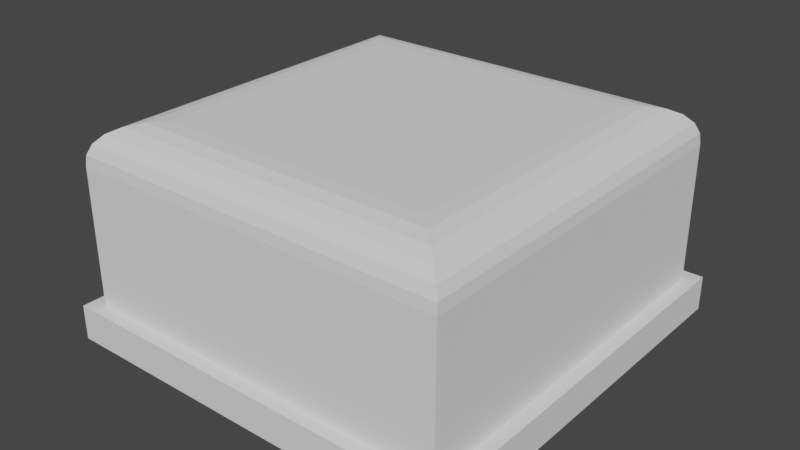 # Source: Rigger_Launchpad_Button_v2.blend  (saved by Blender 2.80.41; exported with 4.5.12 LTS)
import bpy
from mathutils import Matrix  # noqa: F401  (used for matrix-valued properties, if any)

bpy.ops.wm.read_factory_settings(use_empty=True)
scene = bpy.context.scene
scene.name = 'Scene'

# ---- collections
col_collection = bpy.data.collections.new('Collection'); scene.collection.children.link(col_collection)

# ---- world
world_world = bpy.data.worlds.new('World'); scene.world = world_world
world_world.use_nodes = True; world_world.node_tree.nodes.clear()
_N = world_world.node_tree.nodes; _L = world_world.node_tree.links
n0 = _N.new('ShaderNodeOutputWorld'); n0.name = 'World Output'; n0.location = (300, 300)
n1 = _N.new('ShaderNodeBackground'); n1.name = 'Background'; n1.location = (10, 300)
n1.inputs[0].default_value = (0.05088, 0.05088, 0.05088, 1.0)
_L.new(n1.outputs[0], n0.inputs[0])
n0.is_active_output = True
world_world.color = (0.05088, 0.05088, 0.05088)
world_world.use_sun_shadow = False
world_world.sun_shadow_jitter_overblur = 0.0

# ---- meshes
me_rigger_launchpad_button = bpy.data.meshes.new('Rigger Launchpad Button')
me_rigger_launchpad_button.from_pydata([(3.543, 1.518e-05, -3.824), (3.475, 0.6913, -3.824), (-3.475, 0.6913, -3.824), (-3.543, 1.518e-05, -3.824), (-3.273, 1.356, -3.824), (3.274, 1.356, -3.824), (2.946, 1.969, -3.824), (-2.946, 1.969, -3.824), (-2.505, 2.505, -3.824), (2.505, 2.505, -3.824), (1.969, 2.946, -3.824), (-1.968, 2.946, -3.824), (-1.356, 3.274, -3.824), (1.356, 3.274, -3.824), (-0.6912, 3.475, -3.824), (1.52e-05, 3.543, -3.824), (0.6913, 3.475, -3.824), (3.475, -0.6912, -3.824), (2.505, -2.505, -3.824), (2.946, -1.968, -3.824), (3.274, -1.356, -3.824), (-0.6912, -3.475, -3.824), (1.52e-05, -3.543, -3.824), (0.6913, -3.475, -3.824), (-1.968, -2.946, -3.824), (-1.356, -3.273, -3.824), (1.969, -2.946, -3.824), (1.356, -3.273, -3.824), (-2.505, -2.505, -3.824), (-3.273, -1.356, -3.824), (-2.946, -1.968, -3.824), (-3.475, -0.6912, -3.824), (1.526e-05, 2.835, 3.547), (0.553, 2.78, 3.547), (1.085, 2.619, 3.547), (1.575, 2.357, 3.547), (2.004, 2.004, 3.547), (2.357, 1.575, 3.547), (2.619, 1.085, 3.547), (2.78, 0.553, 3.547), (2.835, 1.526e-05, 3.547), (2.78, -0.553, 3.547), (2.619, -1.085, 3.547), (2.357, -1.575, 3.547), (2.004, -2.004, 3.547), (1.575, -2.357, 3.547), (1.085, -2.619, 3.547), (0.553, -2.78, 3.547), (1.526e-05, -2.835, 3.547), (-0.553, -2.78, 3.547), (-1.085, -2.619, 3.547), (-1.575, -2.357, 3.547), (-2.004, -2.004, 3.547), (-2.357, -1.575, 3.547), (-2.619, -1.085, 3.547), (-2.78, -0.553, 3.547), (-2.835, 1.526e-05, 3.547), (-2.78, 0.553, 3.547), (-2.619, 1.085, 3.547), (-2.357, 1.575, 3.547), (-2.004, 2.004, 3.547), (-1.575, 2.357, 3.547), (-1.085, 2.619, 3.547), (-0.553, 2.78, 3.547), (8.754, 8.754, -3.129), (-8.754, 8.754, -3.129), (-8.754, 8.754, 3.208), (8.754, 8.754, 3.208), (8.754, -8.754, -3.129), (8.754, -8.754, 3.208), (6.365, 6.365, 4.999), (-6.365, 6.365, 4.999), (-6.365, -6.365, 4.999), (6.365, -6.365, 4.999), (-8.754, -8.754, -3.129), (-8.754, -8.754, 3.208), (-9.4, 9.4, -3.129), (-9.4, -9.4, -3.129), (9.4, -9.4, -3.129), (-9.4, -9.4, -4.733), (-9.4, 9.4, -4.733), (9.4, 9.4, -3.129), (9.4, 9.4, -4.733), (9.4, -9.4, -4.733), (-7.004, 7.004, 4.962), (-7.004, -7.004, 4.962), (-7.614, 7.614, 4.815), (-7.614, -7.614, 4.815), (-8.136, 8.136, 4.536), (-8.136, -8.136, 4.536), (-8.508, 8.508, 4.145), (-8.508, -8.508, 4.145), (-8.704, 8.704, 3.687), (-8.704, -8.704, 3.687), (7.004, 7.004, 4.962), (7.614, 7.614, 4.815), (8.136, 8.136, 4.536), (8.508, 8.508, 4.145), (8.704, 8.704, 3.687), (7.004, -7.004, 4.962), (7.614, -7.614, 4.815), (8.136, -8.136, 4.536), (8.508, -8.508, 4.145), (8.704, -8.704, 3.687), (3.543, 1.518e-05, -4.9), (2.78, -0.553, -3.824), (2.787, -0.4814, -3.824), (2.619, -1.085, -3.824), (2.64, -1.016, -3.824), (2.357, -1.575, -3.824), (2.391, -1.511, -3.824), (2.05, -1.949, -3.824), (1.148, -2.585, -3.824), (1.575, -2.357, -3.824), (1.63, -2.311, -3.824), (2.004, -2.004, -3.824), (1.085, -2.619, -3.824), (0.553, -2.78, -3.824), (0.6219, -2.759, -3.824), (-0.553, -2.78, -3.824), (-0.4814, -2.787, -3.824), (1.526e-05, -2.835, -3.824), (0.07162, -2.828, -3.824), (-1.085, -2.619, -3.824), (-1.016, -2.64, -3.824), (-1.511, -2.391, -3.824), (-1.575, -2.357, -3.824), (3.475, 0.6913, -4.902), (3.475, -0.6912, -4.902), (-2.357, -1.575, -3.824), (-2.311, -1.63, -3.824), (-2.004, -2.004, -3.824), (-1.949, -2.05, -3.824), (3.305, 1.254, -4.906), (3.427, 0.8487, -4.904), (3.427, -0.8487, -4.904), (3.305, -1.254, -4.906), (3.274, -1.356, -4.906), (3.102, -1.677, -4.907), (2.946, -1.968, -4.907), (2.505, -2.505, -4.908), (2.834, -2.105, -4.908), (2.105, -2.834, -4.908), (1.969, -2.946, -4.907), (1.356, -3.273, -4.906), (1.677, -3.102, -4.907), (0.6913, -3.475, -4.902), (0.8487, -3.427, -4.904), (1.254, -3.304, -4.906), (0.5177, -3.492, -4.901), (0.299, -3.514, -4.896), (1.52e-05, -3.543, -4.889), (0.2374, -3.52, -4.89), (-0.6912, -3.475, -4.891), (-1.356, -3.273, -4.896), (-1.968, -2.946, -4.905), (-3.273, -1.356, -4.903), (-3.102, -1.677, -4.907), (-2.946, -1.968, -4.907), (-2.834, -2.105, -4.908), (-2.505, -2.505, -4.908), (-2.105, -2.834, -4.908), (-3.514, 0.299, -4.896), (-3.492, 0.5177, -4.901), (-3.475, 0.6913, -4.902), (-3.543, 1.518e-05, -4.895), (-3.475, -0.6912, -4.897), (3.274, 1.356, -4.906), (2.946, 1.969, -4.907), (3.102, 1.677, -4.907), (-3.427, 0.8487, -4.904), (-3.273, 1.356, -4.906), (-3.304, 1.254, -4.906), (-2.946, 1.969, -4.907), (-3.102, 1.677, -4.907), (-1.575, 2.357, -3.824), (-2.05, 1.949, -3.824), (-2.357, 1.575, -3.824), (-1.63, 2.311, -3.824), (-2.004, 2.004, -3.824), (-2.391, 1.511, -3.824), (-2.835, 1.526e-05, -3.824), (2.828, 0.07162, -3.824), (2.835, 1.526e-05, -3.824), (-2.828, -0.07159, -3.824), (-2.78, -0.553, -3.824), (-2.759, -0.6218, -3.824), (-2.619, -1.085, -3.824), (-2.585, -1.148, -3.824), (2.834, 2.105, -4.908), (2.505, 2.505, -4.908), (2.105, 2.834, -4.908), (1.969, 2.946, -4.905), (-2.505, 2.505, -4.908), (-2.834, 2.105, -4.908), (0.553, 2.78, -3.824), (0.4814, 2.787, -3.824), (-0.07159, 2.828, -3.824), (1.526e-05, 2.835, -3.824), (1.016, 2.64, -3.824), (1.085, 2.619, -3.824), (1.511, 2.391, -3.824), (1.949, 2.05, -3.824), (1.575, 2.357, -3.824), (2.004, 2.004, -3.824), (-2.105, 2.834, -4.908), (-1.968, 2.946, -4.907), (-2.619, 1.085, -3.824), (-2.787, 0.4814, -3.824), (-2.64, 1.016, -3.824), (-2.78, 0.553, -3.824), (-0.6218, 2.759, -3.824), (-1.085, 2.619, -3.824), (-1.148, 2.585, -3.824), (1.356, 3.274, -4.896), (-1.356, 3.274, -4.906), (-1.677, 3.102, -4.907), (-0.553, 2.78, -3.824), (2.357, 1.575, -3.824), (2.311, 1.63, -3.824), (2.619, 1.085, -3.824), (2.585, 1.148, -3.824), (2.78, 0.553, -3.824), (2.759, 0.6219, -3.824), (0.6913, 3.475, -4.891), (-0.6912, 3.475, -4.902), (-0.8487, 3.427, -4.904), (-1.254, 3.305, -4.906), (1.52e-05, 3.543, -4.889), (-0.5177, 3.492, -4.901), (-0.2374, 3.52, -4.89), (-0.299, 3.514, -4.896)], [], [(1, 0, 183, 182, 222, 223, 220, 221, 218, 219, 204, 202, 203, 201, 200, 199, 195, 196, 198, 197, 217, 211, 212, 213, 175, 178, 179, 176, 177, 180, 207, 209, 210, 208, 181, 3, 2, 4, 7, 8, 11, 12, 14, 15, 16, 13, 10, 9, 6, 5), (1, 127, 104, 0), (3, 165, 162, 163, 164, 2), (2, 164, 170, 172, 171, 4), (5, 167, 133, 134, 127, 1), (6, 168, 169, 167, 5), (4, 171, 174, 173, 7), (7, 173, 194, 193, 8), (9, 190, 189, 168, 6), (10, 192, 191, 190, 9), (8, 193, 205, 206, 11), (11, 206, 216, 215, 12), (13, 214, 192, 10), (12, 215, 227, 226, 225, 14), (14, 225, 229, 231, 230, 228, 15), (16, 224, 214, 13), (15, 228, 224, 16), (0, 104, 128, 17), (19, 139, 141, 140, 18), (20, 137, 138, 139, 19), (22, 151, 153, 21), (23, 146, 149, 150, 152, 151, 22), (25, 154, 155, 24), (18, 140, 142, 143, 26), (26, 143, 145, 144, 27), (24, 155, 161, 160, 28), (30, 158, 157, 156, 29), (31, 166, 165, 3), (17, 128, 135, 136, 137, 20), (21, 153, 154, 25), (29, 156, 166, 31), (28, 160, 159, 158, 30), (27, 144, 148, 147, 146, 23), (32, 33, 34), (34, 35, 36), (36, 37, 38), (38, 39, 40), (40, 41, 42), (42, 43, 44), (44, 45, 46), (46, 47, 48), (48, 49, 50), (50, 51, 52), (52, 53, 54), (54, 55, 56), (56, 57, 58), (58, 59, 60), (60, 61, 62), (62, 63, 32), (32, 34, 36), (36, 38, 40), (40, 42, 44), (44, 46, 48), (48, 50, 52), (52, 54, 56), (56, 58, 60), (60, 62, 32), (32, 36, 40), (40, 44, 48), (48, 52, 56), (56, 60, 32), (32, 40, 48), (48, 56, 32), (64, 65, 66), (64, 66, 67), (68, 64, 67), (68, 67, 69), (70, 71, 72), (70, 72, 73), (65, 74, 75), (65, 75, 66), (74, 65, 76), (77, 78, 68), (74, 76, 77), (77, 68, 74), (79, 77, 76), (79, 76, 80), (80, 76, 81), (80, 81, 82), (82, 81, 78), (82, 78, 83), (83, 78, 77), (83, 77, 79), (82, 83, 135, 128, 104, 127, 134), (82, 134, 133), (82, 133, 167, 169), (82, 169, 168, 189), (82, 189, 190), (82, 190, 191), (80, 82, 191, 192, 214, 224, 228, 230), (80, 230, 231), (80, 231, 229), (80, 229, 225, 226), (81, 76, 65), (64, 68, 78), (81, 65, 64), (64, 78, 81), (80, 170, 164, 163), (80, 163, 162), (79, 80, 162, 165, 166, 156, 157), (79, 157, 158, 159), (79, 159, 160), (79, 160, 161), (83, 79, 161, 155, 154, 153, 151, 152), (83, 152, 150), (83, 150, 149), (72, 71, 84), (72, 84, 85), (85, 84, 86), (85, 86, 87), (87, 86, 88), (87, 88, 89), (89, 88, 90), (89, 90, 91), (91, 90, 92), (91, 92, 93), (93, 92, 66), (93, 66, 75), (71, 70, 94), (71, 94, 84), (84, 94, 95), (84, 95, 86), (86, 95, 96), (86, 96, 88), (88, 96, 97), (88, 97, 90), (90, 97, 98), (90, 98, 92), (92, 98, 67), (92, 67, 66), (70, 73, 99), (70, 99, 94), (94, 99, 100), (94, 100, 95), (95, 100, 101), (95, 101, 96), (96, 101, 102), (96, 102, 97), (97, 102, 103), (97, 103, 98), (98, 103, 69), (98, 69, 67), (73, 72, 85), (73, 85, 99), (99, 85, 87), (99, 87, 100), (100, 87, 89), (100, 89, 101), (101, 89, 91), (101, 91, 102), (102, 91, 93), (102, 93, 103), (103, 93, 75), (103, 75, 69), (74, 68, 69), (74, 69, 75), (222, 182, 39), (142, 140, 83), (200, 201, 34), (105, 108, 41), (147, 148, 83), (211, 217, 63, 62), (119, 124, 49), (114, 113, 45, 44), (183, 106, 40), (121, 120, 48), (140, 141, 83), (209, 207, 58, 57), (126, 132, 51), (174, 171, 172, 80), (130, 129, 53, 52), (217, 197, 63), (213, 212, 62, 61), (212, 211, 62), (106, 105, 41, 40), (116, 118, 46), (113, 112, 45), (216, 206, 205, 80), (198, 196, 32), (193, 194, 80), (184, 181, 56, 55), (129, 188, 53), (186, 185, 55, 54), (218, 221, 37), (188, 187, 54, 53), (220, 223, 38), (226, 227, 80), (208, 210, 57, 56), (149, 146, 147, 83), (180, 177, 59, 58), (122, 121, 48, 47), (132, 131, 52, 51), (145, 143, 142, 83), (221, 220, 38, 37), (107, 110, 42), (185, 184, 55), (204, 219, 36), (172, 170, 80), (194, 173, 174, 80), (202, 204, 36, 35), (177, 176, 59), (219, 218, 37, 36), (125, 126, 51, 50), (109, 111, 43), (182, 183, 40, 39), (201, 203, 35, 34), (210, 209, 57), (136, 135, 83), (123, 125, 50), (197, 198, 32, 63), (179, 178, 60), (108, 107, 42, 41), (181, 208, 56), (207, 180, 58), (141, 139, 138, 83), (203, 202, 35), (175, 213, 61), (111, 115, 44, 43), (124, 123, 50, 49), (148, 144, 145, 83), (227, 215, 216, 80), (110, 109, 43, 42), (117, 122, 47), (115, 114, 44), (138, 137, 136, 83), (0, 17, 20, 19, 18, 26, 27, 23, 22, 21, 25, 24, 28, 30, 29, 31, 3, 181, 184, 185, 186, 187, 188, 129, 130, 131, 132, 126, 125, 123, 124, 119, 120, 121, 122, 117, 118, 116, 112, 113, 114, 115, 111, 109, 110, 107, 108, 105, 106, 183), (196, 195, 33, 32), (178, 175, 61, 60), (205, 193, 80), (176, 179, 60, 59), (187, 186, 54), (131, 130, 52), (118, 117, 47, 46), (120, 119, 49, 48), (199, 200, 34, 33), (195, 199, 33), (223, 222, 39, 38), (112, 116, 46, 45)])
me_rigger_launchpad_button.use_remesh_preserve_volume = False
me_rigger_launchpad_button.use_remesh_preserve_attributes = False
me_rigger_launchpad_button.use_mirror_vertex_groups = False
me_rigger_launchpad_button.update()

# ---- objects
ob_rigger_launchpad_button = bpy.data.objects.new('Rigger Launchpad Button', me_rigger_launchpad_button)

# ---- transforms, parenting, visibility, modifiers, constraints
ob_rigger_launchpad_button.location = (0.0, 0.0, 4.739)
ob_rigger_launchpad_button.lineart.crease_threshold = 0.0

# ---- collection membership
col_collection.objects.link(ob_rigger_launchpad_button)

# ---- scene / render settings (as saved in the file)
scene.frame_start = 1; scene.frame_end = 250; scene.frame_set(13)
scene.render.engine = 'BLENDER_EEVEE_NEXT'
scene.render.motion_blur_shutter = 1.0
scene.cycles.use_denoising = False
scene.cycles.samples = 128
scene.cycles.sampling_pattern = 'TABULATED_SOBOL'
scene.cycles.use_adaptive_sampling = False
scene.cycles.use_light_tree = False
scene.view_settings.view_transform = 'Filmic'
bpy.context.view_layer.update()

# ---- added for rendering (the .blend has no active camera and no usable light): camera, sun
cam_auto = bpy.data.cameras.new('AutoCamera')
cam_auto.lens = 50.0
cam_auto.sensor_width = 36.0
cam_auto.clip_end = 1000.0
ob_auto_camera = bpy.data.objects.new('AutoCamera', cam_auto)
scene.collection.objects.link(ob_auto_camera)
ob_auto_camera.location = (26.2515, -31.5018, 25.7857)
ob_auto_camera.rotation_euler = (1.09748, -7.21219e-08, 0.694738)
scene.camera = ob_auto_camera
light_auto_sun = bpy.data.lights.new('AutoSun', 'SUN')
light_auto_sun.energy = 3.0
light_auto_sun.angle = 0.0523599
ob_auto_sun = bpy.data.objects.new('AutoSun', light_auto_sun)
scene.collection.objects.link(ob_auto_sun)
ob_auto_sun.rotation_euler = (0.872665, 0.174533, 0.523599)
bpy.context.view_layer.update()
